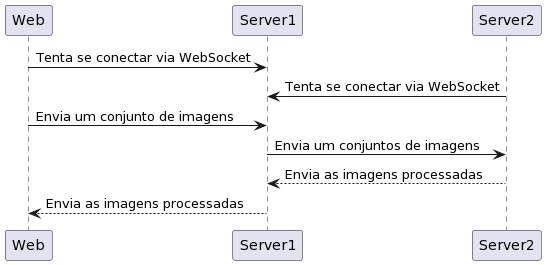

The diagram above was rendered by PlantUML. Its source (embedded in the PNG):
@startuml
Web -> Server1: Tenta se conectar via WebSocket
Server2 -> Server1: Tenta se conectar via WebSocket
Web -> Server1: Envia um conjunto de imagens
Server1 -> Server2: Envia um conjuntos de imagens

Server2 --> Server1: Envia as imagens processadas
Server1 --> Web: Envia as imagens processadas
@enduml